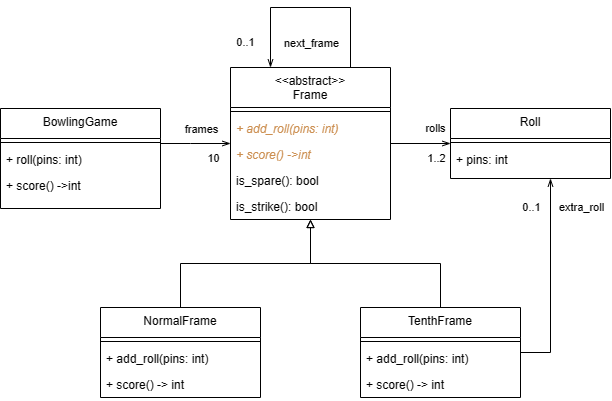

The diagram above was exported from draw.io. Its source (the exported page's mxGraphModel, read from the mxfile embedded in the PNG):
<mxGraphModel dx="1230" dy="529" grid="1" gridSize="10" guides="1" tooltips="1" connect="1" arrows="1" fold="1" page="1" pageScale="1" pageWidth="827" pageHeight="1169" math="0" shadow="0">
  <root>
    <mxCell id="WIyWlLk6GJQsqaUBKTNV-0" />
    <mxCell id="WIyWlLk6GJQsqaUBKTNV-1" parent="WIyWlLk6GJQsqaUBKTNV-0" />
    <mxCell id="ymVV-2Qt5Hhau85kUms--14" style="edgeStyle=orthogonalEdgeStyle;rounded=0;orthogonalLoop=1;jettySize=auto;html=1;endArrow=openThin;endFill=0;" edge="1" parent="WIyWlLk6GJQsqaUBKTNV-1" source="zkfFHV4jXpPFQw0GAbJ--6" target="ymVV-2Qt5Hhau85kUms--7">
      <mxGeometry relative="1" as="geometry">
        <Array as="points">
          <mxPoint x="360" y="436" />
          <mxPoint x="360" y="436" />
        </Array>
      </mxGeometry>
    </mxCell>
    <mxCell id="ymVV-2Qt5Hhau85kUms--15" value="frames" style="edgeLabel;html=1;align=center;verticalAlign=middle;resizable=0;points=[];" vertex="1" connectable="0" parent="ymVV-2Qt5Hhau85kUms--14">
      <mxGeometry x="0.7435" y="3" relative="1" as="geometry">
        <mxPoint x="-21" y="-12" as="offset" />
      </mxGeometry>
    </mxCell>
    <mxCell id="ymVV-2Qt5Hhau85kUms--17" value="10" style="edgeLabel;html=1;align=center;verticalAlign=middle;resizable=0;points=[];" vertex="1" connectable="0" parent="ymVV-2Qt5Hhau85kUms--14">
      <mxGeometry x="0.6988" relative="1" as="geometry">
        <mxPoint x="-8" y="14" as="offset" />
      </mxGeometry>
    </mxCell>
    <mxCell id="zkfFHV4jXpPFQw0GAbJ--6" value="BowlingGame" style="swimlane;fontStyle=0;align=center;verticalAlign=top;childLayout=stackLayout;horizontal=1;startSize=30;horizontalStack=0;resizeParent=1;resizeLast=0;collapsible=1;marginBottom=0;rounded=0;shadow=0;strokeWidth=1;" parent="WIyWlLk6GJQsqaUBKTNV-1" vertex="1">
      <mxGeometry x="170" y="401" width="160" height="100" as="geometry">
        <mxRectangle x="130" y="380" width="160" height="26" as="alternateBounds" />
      </mxGeometry>
    </mxCell>
    <mxCell id="zkfFHV4jXpPFQw0GAbJ--9" value="" style="line;html=1;strokeWidth=1;align=left;verticalAlign=middle;spacingTop=-1;spacingLeft=3;spacingRight=3;rotatable=0;labelPosition=right;points=[];portConstraint=eastwest;" parent="zkfFHV4jXpPFQw0GAbJ--6" vertex="1">
      <mxGeometry y="30" width="160" height="8" as="geometry" />
    </mxCell>
    <mxCell id="zkfFHV4jXpPFQw0GAbJ--8" value="+ roll(pins: int)" style="text;align=left;verticalAlign=top;spacingLeft=4;spacingRight=4;overflow=hidden;rotatable=0;points=[[0,0.5],[1,0.5]];portConstraint=eastwest;rounded=0;shadow=0;html=0;" parent="zkfFHV4jXpPFQw0GAbJ--6" vertex="1">
      <mxGeometry y="38" width="160" height="26" as="geometry" />
    </mxCell>
    <mxCell id="ymVV-2Qt5Hhau85kUms--0" value="+ score() -&gt;int" style="text;align=left;verticalAlign=top;spacingLeft=4;spacingRight=4;overflow=hidden;rotatable=0;points=[[0,0.5],[1,0.5]];portConstraint=eastwest;rounded=0;shadow=0;html=0;" vertex="1" parent="zkfFHV4jXpPFQw0GAbJ--6">
      <mxGeometry y="64" width="160" height="26" as="geometry" />
    </mxCell>
    <mxCell id="ymVV-2Qt5Hhau85kUms--2" value="Roll" style="swimlane;fontStyle=0;align=center;verticalAlign=top;childLayout=stackLayout;horizontal=1;startSize=30;horizontalStack=0;resizeParent=1;resizeLast=0;collapsible=1;marginBottom=0;rounded=0;shadow=0;strokeWidth=1;" vertex="1" parent="WIyWlLk6GJQsqaUBKTNV-1">
      <mxGeometry x="620" y="401" width="160" height="70" as="geometry">
        <mxRectangle x="130" y="380" width="160" height="26" as="alternateBounds" />
      </mxGeometry>
    </mxCell>
    <mxCell id="ymVV-2Qt5Hhau85kUms--3" value="" style="line;html=1;strokeWidth=1;align=left;verticalAlign=middle;spacingTop=-1;spacingLeft=3;spacingRight=3;rotatable=0;labelPosition=right;points=[];portConstraint=eastwest;" vertex="1" parent="ymVV-2Qt5Hhau85kUms--2">
      <mxGeometry y="30" width="160" height="8" as="geometry" />
    </mxCell>
    <mxCell id="ymVV-2Qt5Hhau85kUms--4" value="+ pins: int" style="text;align=left;verticalAlign=top;spacingLeft=4;spacingRight=4;overflow=hidden;rotatable=0;points=[[0,0.5],[1,0.5]];portConstraint=eastwest;rounded=0;shadow=0;html=0;" vertex="1" parent="ymVV-2Qt5Hhau85kUms--2">
      <mxGeometry y="38" width="160" height="26" as="geometry" />
    </mxCell>
    <mxCell id="ymVV-2Qt5Hhau85kUms--18" style="edgeStyle=orthogonalEdgeStyle;rounded=0;orthogonalLoop=1;jettySize=auto;html=1;endArrow=openThin;endFill=0;" edge="1" parent="WIyWlLk6GJQsqaUBKTNV-1" source="ymVV-2Qt5Hhau85kUms--7" target="ymVV-2Qt5Hhau85kUms--2">
      <mxGeometry relative="1" as="geometry" />
    </mxCell>
    <mxCell id="ymVV-2Qt5Hhau85kUms--19" value="rolls" style="edgeLabel;html=1;align=center;verticalAlign=middle;resizable=0;points=[];" vertex="1" connectable="0" parent="ymVV-2Qt5Hhau85kUms--18">
      <mxGeometry x="0.4994" y="2" relative="1" as="geometry">
        <mxPoint y="-14" as="offset" />
      </mxGeometry>
    </mxCell>
    <mxCell id="ymVV-2Qt5Hhau85kUms--20" value="1..2" style="edgeLabel;html=1;align=center;verticalAlign=middle;resizable=0;points=[];" vertex="1" connectable="0" parent="ymVV-2Qt5Hhau85kUms--18">
      <mxGeometry x="0.5152" y="-1" relative="1" as="geometry">
        <mxPoint y="13" as="offset" />
      </mxGeometry>
    </mxCell>
    <mxCell id="ymVV-2Qt5Hhau85kUms--31" style="edgeStyle=orthogonalEdgeStyle;rounded=0;orthogonalLoop=1;jettySize=auto;html=1;entryX=0.25;entryY=0;entryDx=0;entryDy=0;endArrow=openThin;endFill=0;" edge="1" parent="WIyWlLk6GJQsqaUBKTNV-1" source="ymVV-2Qt5Hhau85kUms--7" target="ymVV-2Qt5Hhau85kUms--7">
      <mxGeometry relative="1" as="geometry">
        <mxPoint x="510" y="280" as="targetPoint" />
        <Array as="points">
          <mxPoint x="520" y="300" />
          <mxPoint x="440" y="300" />
        </Array>
      </mxGeometry>
    </mxCell>
    <mxCell id="ymVV-2Qt5Hhau85kUms--32" value="0..1" style="edgeLabel;html=1;align=center;verticalAlign=middle;resizable=0;points=[];" vertex="1" connectable="0" parent="ymVV-2Qt5Hhau85kUms--31">
      <mxGeometry x="0.7462" y="-1" relative="1" as="geometry">
        <mxPoint x="-25" as="offset" />
      </mxGeometry>
    </mxCell>
    <mxCell id="ymVV-2Qt5Hhau85kUms--33" value="next_frame" style="edgeLabel;html=1;align=center;verticalAlign=middle;resizable=0;points=[];" vertex="1" connectable="0" parent="ymVV-2Qt5Hhau85kUms--31">
      <mxGeometry x="0.7549" y="-1" relative="1" as="geometry">
        <mxPoint x="41" as="offset" />
      </mxGeometry>
    </mxCell>
    <mxCell id="ymVV-2Qt5Hhau85kUms--7" value="&lt;&lt;abstract&gt;&gt;&#10;Frame" style="swimlane;fontStyle=0;align=center;verticalAlign=top;childLayout=stackLayout;horizontal=1;startSize=40;horizontalStack=0;resizeParent=1;resizeLast=0;collapsible=1;marginBottom=0;rounded=0;shadow=0;strokeWidth=1;" vertex="1" parent="WIyWlLk6GJQsqaUBKTNV-1">
      <mxGeometry x="400" y="360" width="160" height="152" as="geometry">
        <mxRectangle x="130" y="380" width="160" height="26" as="alternateBounds" />
      </mxGeometry>
    </mxCell>
    <mxCell id="ymVV-2Qt5Hhau85kUms--8" value="" style="line;html=1;strokeWidth=1;align=left;verticalAlign=middle;spacingTop=-1;spacingLeft=3;spacingRight=3;rotatable=0;labelPosition=right;points=[];portConstraint=eastwest;" vertex="1" parent="ymVV-2Qt5Hhau85kUms--7">
      <mxGeometry y="40" width="160" height="8" as="geometry" />
    </mxCell>
    <mxCell id="ymVV-2Qt5Hhau85kUms--9" value="+ add_roll(pins: int)" style="text;align=left;verticalAlign=top;spacingLeft=4;spacingRight=4;overflow=hidden;rotatable=0;points=[[0,0.5],[1,0.5]];portConstraint=eastwest;rounded=0;shadow=0;html=0;fontColor=#CC8F51;fontStyle=2" vertex="1" parent="ymVV-2Qt5Hhau85kUms--7">
      <mxGeometry y="48" width="160" height="26" as="geometry" />
    </mxCell>
    <mxCell id="ymVV-2Qt5Hhau85kUms--10" value="+ score() -&gt;int" style="text;align=left;verticalAlign=top;spacingLeft=4;spacingRight=4;overflow=hidden;rotatable=0;points=[[0,0.5],[1,0.5]];portConstraint=eastwest;rounded=0;shadow=0;html=0;fontColor=#CC8F51;fontStyle=2" vertex="1" parent="ymVV-2Qt5Hhau85kUms--7">
      <mxGeometry y="74" width="160" height="26" as="geometry" />
    </mxCell>
    <mxCell id="ymVV-2Qt5Hhau85kUms--12" value="is_spare(): bool" style="text;align=left;verticalAlign=top;spacingLeft=4;spacingRight=4;overflow=hidden;rotatable=0;points=[[0,0.5],[1,0.5]];portConstraint=eastwest;rounded=0;shadow=0;html=0;" vertex="1" parent="ymVV-2Qt5Hhau85kUms--7">
      <mxGeometry y="100" width="160" height="26" as="geometry" />
    </mxCell>
    <mxCell id="ymVV-2Qt5Hhau85kUms--13" value="is_strike(): bool" style="text;align=left;verticalAlign=top;spacingLeft=4;spacingRight=4;overflow=hidden;rotatable=0;points=[[0,0.5],[1,0.5]];portConstraint=eastwest;rounded=0;shadow=0;html=0;" vertex="1" parent="ymVV-2Qt5Hhau85kUms--7">
      <mxGeometry y="126" width="160" height="26" as="geometry" />
    </mxCell>
    <mxCell id="ymVV-2Qt5Hhau85kUms--29" style="edgeStyle=orthogonalEdgeStyle;rounded=0;orthogonalLoop=1;jettySize=auto;html=1;endArrow=block;endFill=0;" edge="1" parent="WIyWlLk6GJQsqaUBKTNV-1" source="ymVV-2Qt5Hhau85kUms--21" target="ymVV-2Qt5Hhau85kUms--7">
      <mxGeometry relative="1" as="geometry" />
    </mxCell>
    <mxCell id="ymVV-2Qt5Hhau85kUms--21" value="NormalFrame" style="swimlane;fontStyle=0;align=center;verticalAlign=top;childLayout=stackLayout;horizontal=1;startSize=30;horizontalStack=0;resizeParent=1;resizeLast=0;collapsible=1;marginBottom=0;rounded=0;shadow=0;strokeWidth=1;" vertex="1" parent="WIyWlLk6GJQsqaUBKTNV-1">
      <mxGeometry x="270" y="600" width="160" height="90" as="geometry">
        <mxRectangle x="130" y="380" width="160" height="26" as="alternateBounds" />
      </mxGeometry>
    </mxCell>
    <mxCell id="ymVV-2Qt5Hhau85kUms--22" value="" style="line;html=1;strokeWidth=1;align=left;verticalAlign=middle;spacingTop=-1;spacingLeft=3;spacingRight=3;rotatable=0;labelPosition=right;points=[];portConstraint=eastwest;" vertex="1" parent="ymVV-2Qt5Hhau85kUms--21">
      <mxGeometry y="30" width="160" height="8" as="geometry" />
    </mxCell>
    <mxCell id="ymVV-2Qt5Hhau85kUms--23" value="+ add_roll(pins: int)" style="text;align=left;verticalAlign=top;spacingLeft=4;spacingRight=4;overflow=hidden;rotatable=0;points=[[0,0.5],[1,0.5]];portConstraint=eastwest;rounded=0;shadow=0;html=0;" vertex="1" parent="ymVV-2Qt5Hhau85kUms--21">
      <mxGeometry y="38" width="160" height="26" as="geometry" />
    </mxCell>
    <mxCell id="ymVV-2Qt5Hhau85kUms--24" value="+ score() -&gt; int" style="text;align=left;verticalAlign=top;spacingLeft=4;spacingRight=4;overflow=hidden;rotatable=0;points=[[0,0.5],[1,0.5]];portConstraint=eastwest;rounded=0;shadow=0;html=0;" vertex="1" parent="ymVV-2Qt5Hhau85kUms--21">
      <mxGeometry y="64" width="160" height="26" as="geometry" />
    </mxCell>
    <mxCell id="ymVV-2Qt5Hhau85kUms--30" style="edgeStyle=orthogonalEdgeStyle;rounded=0;orthogonalLoop=1;jettySize=auto;html=1;endArrow=block;endFill=0;" edge="1" parent="WIyWlLk6GJQsqaUBKTNV-1" source="ymVV-2Qt5Hhau85kUms--25" target="ymVV-2Qt5Hhau85kUms--7">
      <mxGeometry relative="1" as="geometry" />
    </mxCell>
    <mxCell id="ymVV-2Qt5Hhau85kUms--34" value="" style="edgeStyle=orthogonalEdgeStyle;rounded=0;orthogonalLoop=1;jettySize=auto;html=1;endArrow=openThin;endFill=0;" edge="1" parent="WIyWlLk6GJQsqaUBKTNV-1" source="ymVV-2Qt5Hhau85kUms--25" target="ymVV-2Qt5Hhau85kUms--2">
      <mxGeometry relative="1" as="geometry">
        <Array as="points">
          <mxPoint x="720" y="645" />
        </Array>
      </mxGeometry>
    </mxCell>
    <mxCell id="ymVV-2Qt5Hhau85kUms--35" value="0..1" style="edgeLabel;html=1;align=center;verticalAlign=middle;resizable=0;points=[];" vertex="1" connectable="0" parent="ymVV-2Qt5Hhau85kUms--34">
      <mxGeometry x="0.7443" y="3" relative="1" as="geometry">
        <mxPoint x="-17" y="2" as="offset" />
      </mxGeometry>
    </mxCell>
    <mxCell id="ymVV-2Qt5Hhau85kUms--36" value="extra_roll" style="edgeLabel;html=1;align=center;verticalAlign=middle;resizable=0;points=[];" vertex="1" connectable="0" parent="ymVV-2Qt5Hhau85kUms--34">
      <mxGeometry x="0.7237" y="1" relative="1" as="geometry">
        <mxPoint x="31" as="offset" />
      </mxGeometry>
    </mxCell>
    <mxCell id="ymVV-2Qt5Hhau85kUms--25" value="TenthFrame" style="swimlane;fontStyle=0;align=center;verticalAlign=top;childLayout=stackLayout;horizontal=1;startSize=30;horizontalStack=0;resizeParent=1;resizeLast=0;collapsible=1;marginBottom=0;rounded=0;shadow=0;strokeWidth=1;" vertex="1" parent="WIyWlLk6GJQsqaUBKTNV-1">
      <mxGeometry x="530" y="600" width="160" height="90" as="geometry">
        <mxRectangle x="130" y="380" width="160" height="26" as="alternateBounds" />
      </mxGeometry>
    </mxCell>
    <mxCell id="ymVV-2Qt5Hhau85kUms--26" value="" style="line;html=1;strokeWidth=1;align=left;verticalAlign=middle;spacingTop=-1;spacingLeft=3;spacingRight=3;rotatable=0;labelPosition=right;points=[];portConstraint=eastwest;" vertex="1" parent="ymVV-2Qt5Hhau85kUms--25">
      <mxGeometry y="30" width="160" height="8" as="geometry" />
    </mxCell>
    <mxCell id="ymVV-2Qt5Hhau85kUms--27" value="+ add_roll(pins: int)" style="text;align=left;verticalAlign=top;spacingLeft=4;spacingRight=4;overflow=hidden;rotatable=0;points=[[0,0.5],[1,0.5]];portConstraint=eastwest;rounded=0;shadow=0;html=0;" vertex="1" parent="ymVV-2Qt5Hhau85kUms--25">
      <mxGeometry y="38" width="160" height="26" as="geometry" />
    </mxCell>
    <mxCell id="ymVV-2Qt5Hhau85kUms--28" value="+ score() -&gt; int" style="text;align=left;verticalAlign=top;spacingLeft=4;spacingRight=4;overflow=hidden;rotatable=0;points=[[0,0.5],[1,0.5]];portConstraint=eastwest;rounded=0;shadow=0;html=0;" vertex="1" parent="ymVV-2Qt5Hhau85kUms--25">
      <mxGeometry y="64" width="160" height="26" as="geometry" />
    </mxCell>
  </root>
</mxGraphModel>